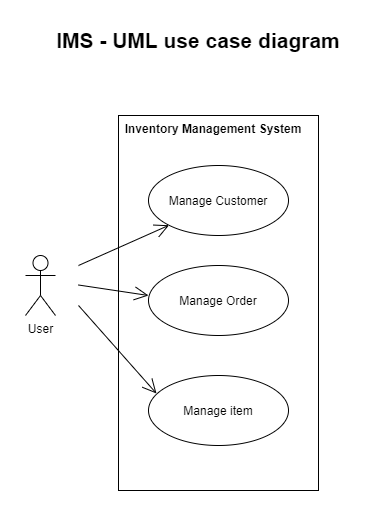

The diagram above was exported from draw.io. Its source (the exported page's mxGraphModel, read from the mxfile embedded in the PNG):
<mxGraphModel dx="1422" dy="794" grid="1" gridSize="10" guides="1" tooltips="1" connect="1" arrows="1" fold="1" page="1" pageScale="1" pageWidth="1169" pageHeight="826" math="0" shadow="0">
  <root>
    <mxCell id="0" />
    <mxCell id="1" parent="0" />
    <mxCell id="ahfxo5L2L7Vyg1AS-D6U-1" value="User" style="shape=umlActor;verticalLabelPosition=bottom;verticalAlign=top;html=1;" parent="1" vertex="1">
      <mxGeometry x="247" y="350" width="30" height="60" as="geometry" />
    </mxCell>
    <mxCell id="ahfxo5L2L7Vyg1AS-D6U-2" value="" style="html=1;" parent="1" vertex="1">
      <mxGeometry x="340" y="210" width="200" height="375" as="geometry" />
    </mxCell>
    <mxCell id="ahfxo5L2L7Vyg1AS-D6U-3" value="Manage Customer" style="ellipse;whiteSpace=wrap;html=1;" parent="1" vertex="1">
      <mxGeometry x="370" y="260" width="140" height="70" as="geometry" />
    </mxCell>
    <mxCell id="ahfxo5L2L7Vyg1AS-D6U-4" value="Manage Order" style="ellipse;whiteSpace=wrap;html=1;" parent="1" vertex="1">
      <mxGeometry x="370" y="360" width="140" height="70" as="geometry" />
    </mxCell>
    <mxCell id="ahfxo5L2L7Vyg1AS-D6U-5" value="Manage item" style="ellipse;whiteSpace=wrap;html=1;" parent="1" vertex="1">
      <mxGeometry x="370" y="470" width="140" height="70" as="geometry" />
    </mxCell>
    <mxCell id="ahfxo5L2L7Vyg1AS-D6U-6" value="Inventory Management System" style="text;align=center;fontStyle=1;verticalAlign=middle;spacingLeft=3;spacingRight=3;strokeColor=none;rotatable=0;points=[[0,0.5],[1,0.5]];portConstraint=eastwest;" parent="1" vertex="1">
      <mxGeometry x="340" y="210" width="190" height="26" as="geometry" />
    </mxCell>
    <mxCell id="ahfxo5L2L7Vyg1AS-D6U-7" value="" style="endArrow=open;endFill=1;endSize=12;html=1;entryX=0;entryY=1;entryDx=0;entryDy=0;" parent="1" target="ahfxo5L2L7Vyg1AS-D6U-3" edge="1">
      <mxGeometry width="160" relative="1" as="geometry">
        <mxPoint x="300" y="360" as="sourcePoint" />
        <mxPoint x="460" y="379.5" as="targetPoint" />
      </mxGeometry>
    </mxCell>
    <mxCell id="ahfxo5L2L7Vyg1AS-D6U-10" value="" style="endArrow=open;endFill=1;endSize=12;html=1;" parent="1" edge="1">
      <mxGeometry width="160" relative="1" as="geometry">
        <mxPoint x="300" y="379.5" as="sourcePoint" />
        <mxPoint x="370" y="390" as="targetPoint" />
      </mxGeometry>
    </mxCell>
    <mxCell id="ahfxo5L2L7Vyg1AS-D6U-11" value="" style="endArrow=open;endFill=1;endSize=12;html=1;entryX=0.057;entryY=0.257;entryDx=0;entryDy=0;entryPerimeter=0;" parent="1" target="ahfxo5L2L7Vyg1AS-D6U-5" edge="1">
      <mxGeometry width="160" relative="1" as="geometry">
        <mxPoint x="300" y="400" as="sourcePoint" />
        <mxPoint x="460" y="379.5" as="targetPoint" />
      </mxGeometry>
    </mxCell>
    <mxCell id="ahfxo5L2L7Vyg1AS-D6U-13" value="IMS - UML use case diagram" style="text;align=center;fontStyle=1;verticalAlign=middle;spacingLeft=3;spacingRight=3;strokeColor=none;rotatable=0;points=[[0,0.5],[1,0.5]];portConstraint=eastwest;fontSize=21;" parent="1" vertex="1">
      <mxGeometry x="270" y="120" width="300" height="26" as="geometry" />
    </mxCell>
  </root>
</mxGraphModel>